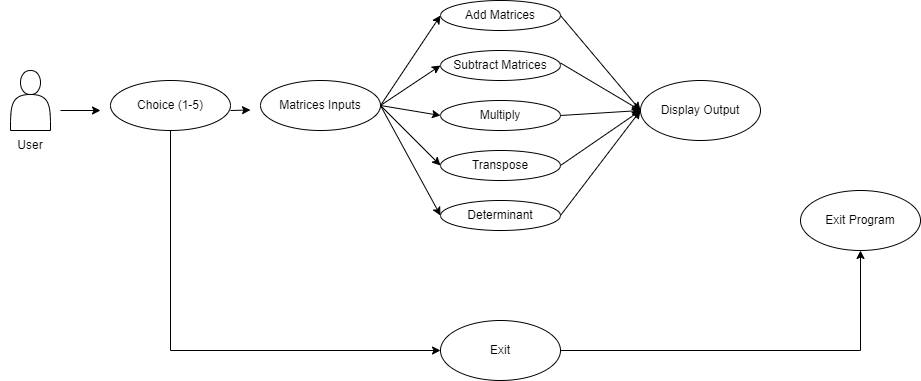

The diagram above was exported from draw.io. Its source (the exported page's mxGraphModel, read from the mxfile embedded in the PNG):
<mxGraphModel dx="782" dy="403" grid="1" gridSize="10" guides="1" tooltips="1" connect="1" arrows="1" fold="1" page="1" pageScale="1" pageWidth="827" pageHeight="1169" math="0" shadow="0">
  <root>
    <mxCell id="WIyWlLk6GJQsqaUBKTNV-0" />
    <mxCell id="WIyWlLk6GJQsqaUBKTNV-1" parent="WIyWlLk6GJQsqaUBKTNV-0" />
    <mxCell id="isOymvOOWqP0btqBdB9u-0" value="" style="shape=actor;whiteSpace=wrap;html=1;" vertex="1" parent="WIyWlLk6GJQsqaUBKTNV-1">
      <mxGeometry x="40" y="80" width="40" height="60" as="geometry" />
    </mxCell>
    <mxCell id="isOymvOOWqP0btqBdB9u-1" value="User" style="text;html=1;strokeColor=none;fillColor=none;align=center;verticalAlign=middle;whiteSpace=wrap;rounded=0;" vertex="1" parent="WIyWlLk6GJQsqaUBKTNV-1">
      <mxGeometry x="30" y="140" width="60" height="30" as="geometry" />
    </mxCell>
    <mxCell id="isOymvOOWqP0btqBdB9u-2" value="Choice (1-5)" style="ellipse;whiteSpace=wrap;html=1;" vertex="1" parent="WIyWlLk6GJQsqaUBKTNV-1">
      <mxGeometry x="140" y="90" width="120" height="50" as="geometry" />
    </mxCell>
    <mxCell id="isOymvOOWqP0btqBdB9u-3" value="Matrices Inputs" style="ellipse;whiteSpace=wrap;html=1;" vertex="1" parent="WIyWlLk6GJQsqaUBKTNV-1">
      <mxGeometry x="290" y="90" width="120" height="50" as="geometry" />
    </mxCell>
    <mxCell id="isOymvOOWqP0btqBdB9u-4" value="Add Matrices" style="ellipse;whiteSpace=wrap;html=1;" vertex="1" parent="WIyWlLk6GJQsqaUBKTNV-1">
      <mxGeometry x="470" y="10" width="120" height="30" as="geometry" />
    </mxCell>
    <mxCell id="isOymvOOWqP0btqBdB9u-5" value="Subtract Matrices" style="ellipse;whiteSpace=wrap;html=1;" vertex="1" parent="WIyWlLk6GJQsqaUBKTNV-1">
      <mxGeometry x="470" y="60" width="120" height="30" as="geometry" />
    </mxCell>
    <mxCell id="isOymvOOWqP0btqBdB9u-6" value="Multiply" style="ellipse;whiteSpace=wrap;html=1;" vertex="1" parent="WIyWlLk6GJQsqaUBKTNV-1">
      <mxGeometry x="470" y="110" width="120" height="30" as="geometry" />
    </mxCell>
    <mxCell id="isOymvOOWqP0btqBdB9u-7" value="Transpose" style="ellipse;whiteSpace=wrap;html=1;" vertex="1" parent="WIyWlLk6GJQsqaUBKTNV-1">
      <mxGeometry x="470" y="160" width="120" height="30" as="geometry" />
    </mxCell>
    <mxCell id="isOymvOOWqP0btqBdB9u-8" value="Determinant" style="ellipse;whiteSpace=wrap;html=1;" vertex="1" parent="WIyWlLk6GJQsqaUBKTNV-1">
      <mxGeometry x="470" y="210" width="120" height="30" as="geometry" />
    </mxCell>
    <mxCell id="isOymvOOWqP0btqBdB9u-9" value="Exit" style="ellipse;whiteSpace=wrap;html=1;" vertex="1" parent="WIyWlLk6GJQsqaUBKTNV-1">
      <mxGeometry x="470" y="330" width="120" height="60" as="geometry" />
    </mxCell>
    <mxCell id="isOymvOOWqP0btqBdB9u-10" value="Display Output" style="ellipse;whiteSpace=wrap;html=1;" vertex="1" parent="WIyWlLk6GJQsqaUBKTNV-1">
      <mxGeometry x="670" y="90" width="120" height="60" as="geometry" />
    </mxCell>
    <mxCell id="isOymvOOWqP0btqBdB9u-11" value="Exit Program" style="ellipse;whiteSpace=wrap;html=1;" vertex="1" parent="WIyWlLk6GJQsqaUBKTNV-1">
      <mxGeometry x="830" y="200" width="120" height="60" as="geometry" />
    </mxCell>
    <mxCell id="isOymvOOWqP0btqBdB9u-12" value="" style="endArrow=classic;html=1;rounded=0;" edge="1" parent="WIyWlLk6GJQsqaUBKTNV-1">
      <mxGeometry width="50" height="50" relative="1" as="geometry">
        <mxPoint x="90" y="120" as="sourcePoint" />
        <mxPoint x="130" y="120" as="targetPoint" />
      </mxGeometry>
    </mxCell>
    <mxCell id="isOymvOOWqP0btqBdB9u-13" value="" style="endArrow=classic;html=1;rounded=0;" edge="1" parent="WIyWlLk6GJQsqaUBKTNV-1">
      <mxGeometry width="50" height="50" relative="1" as="geometry">
        <mxPoint x="260" y="120" as="sourcePoint" />
        <mxPoint x="280" y="119.5" as="targetPoint" />
      </mxGeometry>
    </mxCell>
    <mxCell id="isOymvOOWqP0btqBdB9u-15" value="" style="endArrow=classic;html=1;rounded=0;exitX=1;exitY=0.5;exitDx=0;exitDy=0;entryX=0;entryY=0.5;entryDx=0;entryDy=0;" edge="1" parent="WIyWlLk6GJQsqaUBKTNV-1" source="isOymvOOWqP0btqBdB9u-3" target="isOymvOOWqP0btqBdB9u-4">
      <mxGeometry width="50" height="50" relative="1" as="geometry">
        <mxPoint x="410" y="130" as="sourcePoint" />
        <mxPoint x="460" y="80" as="targetPoint" />
      </mxGeometry>
    </mxCell>
    <mxCell id="isOymvOOWqP0btqBdB9u-16" value="" style="endArrow=classic;html=1;rounded=0;exitX=1;exitY=0.5;exitDx=0;exitDy=0;entryX=0;entryY=0.5;entryDx=0;entryDy=0;" edge="1" parent="WIyWlLk6GJQsqaUBKTNV-1" source="isOymvOOWqP0btqBdB9u-3" target="isOymvOOWqP0btqBdB9u-5">
      <mxGeometry width="50" height="50" relative="1" as="geometry">
        <mxPoint x="410" y="150" as="sourcePoint" />
        <mxPoint x="460" y="100" as="targetPoint" />
      </mxGeometry>
    </mxCell>
    <mxCell id="isOymvOOWqP0btqBdB9u-17" value="" style="endArrow=classic;html=1;rounded=0;exitX=1;exitY=0.5;exitDx=0;exitDy=0;entryX=0;entryY=0.5;entryDx=0;entryDy=0;" edge="1" parent="WIyWlLk6GJQsqaUBKTNV-1" source="isOymvOOWqP0btqBdB9u-3" target="isOymvOOWqP0btqBdB9u-6">
      <mxGeometry width="50" height="50" relative="1" as="geometry">
        <mxPoint x="410" y="180" as="sourcePoint" />
        <mxPoint x="460" y="130" as="targetPoint" />
      </mxGeometry>
    </mxCell>
    <mxCell id="isOymvOOWqP0btqBdB9u-20" value="" style="endArrow=classic;html=1;rounded=0;entryX=0;entryY=0.5;entryDx=0;entryDy=0;exitX=1;exitY=0.5;exitDx=0;exitDy=0;" edge="1" parent="WIyWlLk6GJQsqaUBKTNV-1" source="isOymvOOWqP0btqBdB9u-3" target="isOymvOOWqP0btqBdB9u-7">
      <mxGeometry width="50" height="50" relative="1" as="geometry">
        <mxPoint x="410" y="110" as="sourcePoint" />
        <mxPoint x="460" y="140" as="targetPoint" />
      </mxGeometry>
    </mxCell>
    <mxCell id="isOymvOOWqP0btqBdB9u-21" value="" style="endArrow=classic;html=1;rounded=0;entryX=0;entryY=0.5;entryDx=0;entryDy=0;exitX=1;exitY=0.5;exitDx=0;exitDy=0;" edge="1" parent="WIyWlLk6GJQsqaUBKTNV-1" source="isOymvOOWqP0btqBdB9u-3" target="isOymvOOWqP0btqBdB9u-8">
      <mxGeometry width="50" height="50" relative="1" as="geometry">
        <mxPoint x="410" y="110" as="sourcePoint" />
        <mxPoint x="450" y="170" as="targetPoint" />
      </mxGeometry>
    </mxCell>
    <mxCell id="isOymvOOWqP0btqBdB9u-22" value="" style="endArrow=classic;html=1;rounded=0;exitX=1;exitY=0.5;exitDx=0;exitDy=0;entryX=0;entryY=0.5;entryDx=0;entryDy=0;" edge="1" parent="WIyWlLk6GJQsqaUBKTNV-1" source="isOymvOOWqP0btqBdB9u-4" target="isOymvOOWqP0btqBdB9u-10">
      <mxGeometry width="50" height="50" relative="1" as="geometry">
        <mxPoint x="610" y="60" as="sourcePoint" />
        <mxPoint x="660" y="10" as="targetPoint" />
      </mxGeometry>
    </mxCell>
    <mxCell id="isOymvOOWqP0btqBdB9u-23" value="" style="endArrow=classic;html=1;rounded=0;exitX=1;exitY=0.5;exitDx=0;exitDy=0;entryX=0;entryY=0.5;entryDx=0;entryDy=0;" edge="1" parent="WIyWlLk6GJQsqaUBKTNV-1" target="isOymvOOWqP0btqBdB9u-10">
      <mxGeometry width="50" height="50" relative="1" as="geometry">
        <mxPoint x="590" y="72.5" as="sourcePoint" />
        <mxPoint x="670" y="167.5" as="targetPoint" />
      </mxGeometry>
    </mxCell>
    <mxCell id="isOymvOOWqP0btqBdB9u-24" value="" style="endArrow=classic;html=1;rounded=0;exitX=1;exitY=0.5;exitDx=0;exitDy=0;entryX=0;entryY=0.5;entryDx=0;entryDy=0;" edge="1" parent="WIyWlLk6GJQsqaUBKTNV-1" source="isOymvOOWqP0btqBdB9u-6" target="isOymvOOWqP0btqBdB9u-10">
      <mxGeometry width="50" height="50" relative="1" as="geometry">
        <mxPoint x="620" y="180" as="sourcePoint" />
        <mxPoint x="670" y="130" as="targetPoint" />
      </mxGeometry>
    </mxCell>
    <mxCell id="isOymvOOWqP0btqBdB9u-25" value="" style="endArrow=classic;html=1;rounded=0;exitX=1;exitY=0.5;exitDx=0;exitDy=0;entryX=0;entryY=0.5;entryDx=0;entryDy=0;" edge="1" parent="WIyWlLk6GJQsqaUBKTNV-1" source="isOymvOOWqP0btqBdB9u-7" target="isOymvOOWqP0btqBdB9u-10">
      <mxGeometry width="50" height="50" relative="1" as="geometry">
        <mxPoint x="630" y="220" as="sourcePoint" />
        <mxPoint x="680" y="170" as="targetPoint" />
      </mxGeometry>
    </mxCell>
    <mxCell id="isOymvOOWqP0btqBdB9u-26" value="" style="endArrow=classic;html=1;rounded=0;exitX=1;exitY=0.5;exitDx=0;exitDy=0;entryX=0;entryY=0.5;entryDx=0;entryDy=0;" edge="1" parent="WIyWlLk6GJQsqaUBKTNV-1" source="isOymvOOWqP0btqBdB9u-8" target="isOymvOOWqP0btqBdB9u-10">
      <mxGeometry width="50" height="50" relative="1" as="geometry">
        <mxPoint x="620" y="240" as="sourcePoint" />
        <mxPoint x="670" y="190" as="targetPoint" />
      </mxGeometry>
    </mxCell>
    <mxCell id="isOymvOOWqP0btqBdB9u-27" value="" style="edgeStyle=elbowEdgeStyle;elbow=horizontal;endArrow=classic;html=1;rounded=0;exitX=0.5;exitY=1;exitDx=0;exitDy=0;entryX=0;entryY=0.5;entryDx=0;entryDy=0;" edge="1" parent="WIyWlLk6GJQsqaUBKTNV-1" source="isOymvOOWqP0btqBdB9u-2" target="isOymvOOWqP0btqBdB9u-9">
      <mxGeometry width="50" height="50" relative="1" as="geometry">
        <mxPoint x="320" y="230" as="sourcePoint" />
        <mxPoint x="370" y="180" as="targetPoint" />
        <Array as="points">
          <mxPoint x="200" y="260" />
        </Array>
      </mxGeometry>
    </mxCell>
    <mxCell id="isOymvOOWqP0btqBdB9u-28" value="" style="edgeStyle=segmentEdgeStyle;endArrow=classic;html=1;rounded=0;exitX=1;exitY=0.5;exitDx=0;exitDy=0;entryX=0.5;entryY=1;entryDx=0;entryDy=0;" edge="1" parent="WIyWlLk6GJQsqaUBKTNV-1" source="isOymvOOWqP0btqBdB9u-9" target="isOymvOOWqP0btqBdB9u-11">
      <mxGeometry width="50" height="50" relative="1" as="geometry">
        <mxPoint x="600" y="380" as="sourcePoint" />
        <mxPoint x="650" y="330" as="targetPoint" />
      </mxGeometry>
    </mxCell>
  </root>
</mxGraphModel>